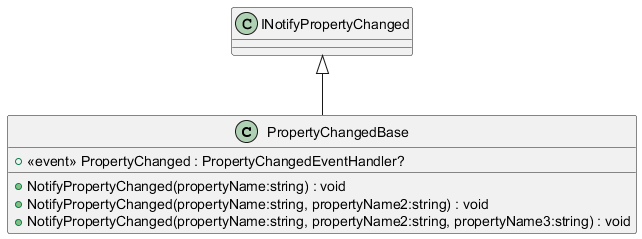

The diagram above was rendered by PlantUML. Its source (embedded in the PNG):
@startuml
class PropertyChangedBase {
    +  <<event>> PropertyChanged : PropertyChangedEventHandler? 
    + NotifyPropertyChanged(propertyName:string) : void
    + NotifyPropertyChanged(propertyName:string, propertyName2:string) : void
    + NotifyPropertyChanged(propertyName:string, propertyName2:string, propertyName3:string) : void
}
INotifyPropertyChanged <|-- PropertyChangedBase
@enduml